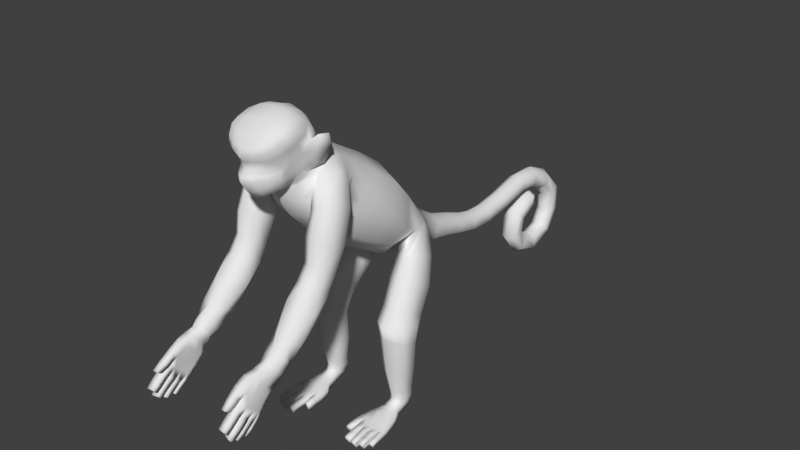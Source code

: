 # Source: Macaco.blend  (saved by Blender 2.79.0; exported with 4.5.12 LTS)
import bpy
from mathutils import Matrix  # noqa: F401  (used for matrix-valued properties, if any)

bpy.ops.wm.read_factory_settings(use_empty=True)
scene = bpy.context.scene
scene.name = 'Scene'

# ---- collections
col_collection_1 = bpy.data.collections.new('Collection 1'); scene.collection.children.link(col_collection_1)

# ---- world
world_world = bpy.data.worlds.new('World'); scene.world = world_world
world_world.color = (0.05088, 0.05088, 0.05088)
world_world.use_sun_shadow = False
world_world.sun_shadow_jitter_overblur = 0.0
world_world.cycles.sampling_method = 'MANUAL'

# ---- meshes
me_suzanne = bpy.data.meshes.new('Suzanne')
me_suzanne.from_pydata([(0.4571, 1.013, 3.591), (0.0, 1.132, 3.739), (0.0, 0.723, 4.024), (0.0, 0.2208, 4.32), (0.4476, 0.6069, 3.879), (0.3945, 0.1667, 4.202), (0.633, 0.3269, 3.53), (0.5579, -0.1205, 3.879), (0.4476, 0.04677, 3.181), (0.3945, -0.4924, 3.638), (0.0, -0.06925, 3.036), (0.0, -0.5849, 3.567), (0.8848, -1.088, 2.659), (0.8034, -0.9139, 2.504), (0.5609, -0.8743, 2.479), (0.3998, -1.009, 2.609), (0.4813, -1.183, 2.764), (0.6693, -1.664, 2.29), (0.6464, 0.7271, 3.234), (0.4571, 0.4699, 2.908), (0.0, 0.3397, 2.766), (0.5093, -1.623, 2.237), (0.4865, -1.51, 2.108), (0.6236, -1.438, 2.031), (0.4164, 1.294, 3.285), (0.0, 1.412, 3.422), (0.5889, 1.088, 2.923), (0.4164, 0.9193, 2.653), (0.0, 0.8149, 2.481), (0.7835, -1.478, 2.084), (0.8064, -1.591, 2.213), (0.5951, -1.493, 2.474), (0.1714, 2.652, 2.264), (0.0, 2.679, 2.359), (0.0, 2.331, 2.481), (0.0, 2.052, 2.656), (0.1939, 2.291, 2.376), (0.2288, 2.005, 2.532), (0.1939, 2.213, 2.167), (0.2288, 1.841, 2.31), (0.0, 2.174, 2.062), (0.0, 1.867, 2.161), (0.4481, -1.39, 2.377), (0.4968, -1.254, 2.233), (0.6924, -1.219, 2.187), (0.8394, -1.322, 2.285), (0.1714, 2.6, 2.073), (0.0, 2.573, 1.978), (0.7908, -1.458, 2.428), (0.2697, 1.292, 2.523), (0.1572, 2.991, 2.142), (0.0, 3.03, 2.223), (0.1572, 2.912, 1.978), (0.0, 2.873, 1.896), (0.0, 1.235, 2.236), (0.0, 1.598, 2.174), (0.1503, 3.306, 2.06), (0.0, 3.321, 2.145), (0.1503, 3.277, 1.889), (0.0, 3.262, 1.803), (0.2288, 1.56, 2.261), (0.0, 1.931, 2.781), (0.5722, 1.041, 2.467), (0.6946, 1.29, 2.441), (0.6553, 1.534, 2.299), (0.4429, 1.684, 2.129), (0.2984, 1.569, 2.286), (0.2984, 1.187, 2.355), (0.5971, 0.8556, 2.221), (0.787, 1.012, 2.132), (0.787, 1.326, 1.955), (0.5686, 1.483, 1.866), (0.3224, 1.326, 1.955), (0.3224, 1.012, 2.132), (0.6345, 0.6135, 1.843), (0.8516, 0.7607, 1.768), (0.8516, 1.055, 1.617), (0.6345, 1.202, 1.541), (0.392, 1.055, 1.617), (0.392, 0.7607, 1.768), (0.6345, 0.448, 1.603), (0.8743, 0.6209, 1.558), (0.8743, 0.9667, 1.469), (0.6345, 1.14, 1.424), (0.4102, 0.9667, 1.469), (0.4102, 0.6209, 1.558), (0.6345, 0.4927, 1.381), (0.8819, 0.6284, 1.337), (0.8819, 0.8999, 1.248), (0.6345, 1.036, 1.203), (0.4313, 0.8999, 1.248), (0.4313, 0.6284, 1.337), (0.6345, 0.5648, 0.7794), (0.8173, 0.6931, 0.7709), (0.8173, 0.9497, 0.754), (0.6345, 1.078, 0.7455), (0.4518, 0.9497, 0.754), (0.4518, 0.6931, 0.7709), (0.6345, 0.6625, 0.3985), (0.7754, 0.7563, 0.4051), (0.7754, 0.9438, 0.4184), (0.6345, 1.038, 0.425), (0.4936, 0.9438, 0.4184), (0.4936, 0.7563, 0.4051), (0.0, 1.586, 3.19), (0.0, 1.778, 2.954), (0.2698, 1.853, 2.657), (0.4317, 1.763, 2.53), (0.502, 1.562, 2.745), (0.5352, 1.346, 2.779), (0.3038, 1.673, 2.865), (0.3602, 1.516, 3.029), (0.7238, -1.223, 2.789), (0.823, -0.9591, 2.919), (0.823, -0.751, 2.786), (0.6345, -0.6469, 2.72), (0.446, -0.751, 2.786), (0.446, -0.9591, 2.919), (0.6345, -1.063, 2.985), (0.8101, -0.8163, 3.141), (0.8101, -0.6113, 3.003), (0.6345, -0.5087, 2.934), (0.4556, -0.6113, 3.003), (0.4556, -0.8163, 3.141), (0.6345, -0.9188, 3.21), (0.8395, -0.7455, 3.462), (0.8395, -0.4758, 3.356), (0.6345, -0.3409, 3.304), (0.415, -0.4758, 3.356), (0.415, -0.7455, 3.462), (0.6345, -0.8803, 3.514), (0.7878, -0.5711, 3.955), (0.7878, -0.294, 3.8), (0.6345, -0.1988, 3.664), (0.424, -0.3798, 3.626), (0.424, -0.6398, 3.773), (0.6219, -0.7351, 3.917), (0.6393, -0.3379, 4.265), (0.6393, -0.1535, 4.081), (0.6345, 1.054, 0.2579), (0.0, -0.8314, 4.047), (0.2687, -0.6951, 4.113), (0.434, -0.5012, 4.261), (0.3098, -0.142, 4.439), (0.3549, 0.02253, 4.31), (0.5104, 0.9763, 0.2608), (0.6345, 1.015, 0.1077), (0.5104, 0.7721, 0.2728), (0.2598, -0.2418, 4.5), (0.0, 0.08731, 4.409), (0.7586, 0.9763, 0.2608), (0.0, -0.0691, 4.499), (0.7586, 0.7721, 0.2728), (0.0, -0.1737, 4.553), (0.6345, 0.6948, 0.2757), (0.518, 0.954, 0.1326), (0.518, 0.746, 0.2008), (0.751, 0.954, 0.1326), (0.751, 0.746, 0.2008), (0.6345, 0.6699, 0.2318), (0.6345, 0.7137, 0.009839), (0.5205, 0.6962, 0.04946), (0.5205, 0.6241, 0.1596), (0.7485, 0.6962, 0.04946), (0.7485, 0.6241, 0.1596), (0.6345, 0.6041, 0.1933), (0.6414, 0.5611, 0.006519), (0.4849, 0.5181, 0.01813), (0.4849, 0.5102, 0.1496), (0.8321, 0.5054, 0.01344), (0.8321, 0.4974, 0.1298), (0.6552, 0.5353, 0.1739), (0.6916, 0.2985, 0.005788), (0.4906, 0.2606, 0.01099), (0.4906, 0.2526, 0.126), (0.8781, 0.3002, 0.0008667), (0.8781, 0.2923, 0.1038), (0.6953, 0.247, 0.138), (0.5624, 0.3922, 0.1516), (0.5953, 0.1303, 0.125), (0.5818, 0.2401, 0.1352), (0.6647, 0.4309, 0.1589), (0.7875, 0.2755, 0.1284), (0.8269, 0.1787, 0.1049), (0.4993, -0.05577, 4.192), (0.595, 0.1009, 3.706), (0.5138, 0.05316, 4.047), (0.3723, -0.3649, 4.378), (0.4648, -0.2379, 4.352), (0.5003, -0.03216, 3.504), (0.5124, 0.2522, 3.878), (0.0, -0.2175, 4.61), (0.0, -0.2915, 4.737), (0.0, -0.3229, 4.88), (0.0, -0.3965, 5.001), (0.0, -0.5012, 5.072), (0.0, -0.6405, 5.115), (0.0, -0.7755, 5.133), (0.0, -1.04, 5.038), (0.3518, -1.042, 4.976), (0.0, -1.335, 4.748), (0.0, -1.381, 4.649), (0.0, -1.307, 4.551), (0.0, -1.299, 4.459), (0.0, -1.37, 4.381), (0.0, -1.393, 4.328), (0.0, -1.312, 4.196), (0.0, -1.243, 4.106), (0.0, -1.164, 4.035), (0.0, -1.093, 4.012), (0.0, -0.994, 4.045), (0.0, -0.8684, 4.074), (0.0, -0.7775, 3.902), (0.2769, -0.6899, 3.924), (0.4717, -0.3418, 3.776), (0.2687, -0.7239, 4.156), (0.3381, -0.5558, 4.291), (0.2017, -0.2721, 4.542), (0.3329, -0.3938, 4.421), (0.4035, -0.5901, 4.008), (0.1503, 3.669, 2.044), (0.0, 3.66, 2.131), (0.1503, 3.685, 1.872), (0.0, 3.694, 1.785), (0.1503, 4.104, 2.108), (0.0, 4.081, 2.191), (0.1503, 4.15, 1.94), (0.0, 4.173, 1.857), (0.1503, 4.61, 2.237), (0.0, 4.6, 2.323), (0.1503, 4.631, 2.064), (0.0, 4.641, 1.978), (0.1503, 5.016, 2.236), (0.0, 5.026, 2.322), (0.1503, 4.998, 2.063), (0.0, 4.989, 1.977), (0.1503, 5.396, 2.065), (0.0, 5.448, 2.135), (0.1503, 5.293, 1.926), (0.0, 5.241, 1.856), (0.1503, 5.674, 1.772), (0.0, 5.755, 1.801), (0.1503, 5.51, 1.714), (0.0, 5.428, 1.684), (0.1503, 5.705, 1.347), (0.0, 5.791, 1.337), (0.1503, 5.533, 1.368), (0.0, 5.447, 1.378), (0.1503, 5.507, 0.9669), (0.0, 5.567, 0.9051), (0.1503, 5.385, 1.091), (0.0, 5.324, 1.152), (0.1503, 5.077, 0.8211), (0.0, 5.08, 0.7344), (0.1503, 5.071, 0.9946), (0.0, 5.068, 1.081), (0.1503, 4.697, 0.939), (0.0, 4.655, 0.863), (0.1503, 4.781, 1.091), (0.0, 4.823, 1.167), (0.1503, 4.465, 1.239), (0.0, 4.381, 1.216), (0.1503, 4.632, 1.283), (0.0, 4.716, 1.305), (0.1503, 4.562, 1.641), (0.0, 4.496, 1.698), (0.1503, 4.694, 1.529), (0.0, 4.76, 1.472), (0.1503, 4.947, 1.828), (0.0, 4.944, 1.915), (0.1503, 4.954, 1.655), (0.0, 4.957, 1.568), (0.1112, 5.042, 1.819), (0.0, 5.039, 1.883), (0.1112, 5.047, 1.691), (0.0, 5.049, 1.627), (0.0, 5.093, 1.729), (0.309, -0.7714, 4.263), (0.3488, -0.8305, 4.371), (0.3789, -0.8729, 4.534), (0.4081, -0.9544, 4.7), (0.4683, -1.004, 4.882), (0.1783, -1.316, 4.689), (0.3477, -0.666, 4.33), (0.3789, -0.7115, 4.428), (0.3956, -0.726, 4.592), (0.4234, -0.8098, 4.752), (0.4696, -0.8832, 4.928), (0.1818, -0.3336, 4.662), (0.2213, -0.3729, 4.846), (0.2104, -0.4274, 4.938), (0.2101, -0.5129, 5.027), (0.1985, -0.65, 5.091), (0.1978, -0.7988, 5.111), (0.1995, -1.034, 5.015), (0.3518, -0.8653, 5.034), (0.1682, -1.3, 4.758), (0.1273, -1.267, 4.57), (0.109, -1.228, 4.466), (0.1342, -1.289, 4.371), (0.1342, -1.293, 4.327), (0.1562, -1.247, 4.215), (0.1451, -1.201, 4.138), (0.1187, -1.127, 4.073), (0.09238, -1.077, 4.047), (0.1667, -1.019, 4.088), (0.2368, -0.8844, 4.14), (0.0, -1.221, 4.882), (0.182, -1.229, 4.87), (0.3157, -1.24, 4.723), (0.2082, -1.044, 4.13), (0.2771, -1.201, 4.591), (0.2299, -1.143, 4.456), (0.2409, -1.164, 4.379), (0.2498, -1.16, 4.338), (0.2551, -1.131, 4.254), (0.2401, -1.099, 4.189), (0.3174, -0.9175, 4.288), (0.3377, -0.9744, 4.469), (0.3636, -1.056, 4.636), (0.4107, -1.128, 4.807), (0.2509, -0.9572, 4.169), (0.3265, -1.004, 4.408), (0.3202, -0.9681, 4.284), (0.3129, -1.039, 4.359), (0.3078, -1.022, 4.276), (0.2724, -1.017, 4.206), (0.3861, -0.5018, 4.489), (0.4076, -0.5198, 4.669), (0.4244, -0.6323, 4.72), (0.3268, -0.4158, 4.565), (0.3723, -0.444, 4.766), (0.3817, -0.5051, 4.854), (0.3667, -0.5626, 4.938), (0.434, -0.6791, 4.838), (0.4266, -0.7288, 4.919), (0.3518, -0.6798, 5.019), (0.3438, -1.151, 4.925), (0.3116, -1.236, 4.813), (0.4293, -0.3894, 4.372), (0.4233, -0.5193, 4.346), (0.4414, -0.5261, 4.558), (0.5197, -0.523, 4.798), (0.4873, -0.3034, 4.559), (0.4988, -0.3702, 4.775), (0.4883, -0.523, 4.798), (0.4607, -0.3894, 4.372), (0.5187, -0.3034, 4.559), (0.5302, -0.3702, 4.775), (0.4075, 0.4122, 0.008329), (0.4075, 0.4042, 0.1228), (0.386, 0.2604, 0.001228), (0.386, 0.2524, 0.1191), (0.479, 0.1567, 0.00725), (0.4791, 0.1487, 0.1207), (0.3851, 0.1584, 0.0001338), (0.3853, 0.1504, 0.118), (0.4772, 0.09496, 0.004317), (0.4783, 0.08711, 0.1154), (0.3825, 0.07974, 0.004678), (0.3837, 0.07189, 0.1158), (0.4576, -0.01271, 0.01737), (0.4587, -0.02056, 0.09916), (0.3855, -0.04024, 0.01759), (0.3866, -0.04809, 0.09939), (0.4965, 0.1266, 0.1197), (0.7195, 0.1493, 0.1211), (0.8943, 0.2061, 0.09338), (0.8946, 0.2024, -0.0008101), (0.7154, 0.1603, 0.01161), (0.4964, 0.1525, 0.01425), (0.5721, 0.2806, -0.001), (0.8308, 0.176, -0.002182), (0.6638, 0.4602, -0.005403), (0.8016, 0.3108, -0.001067), (0.5932, 0.1424, 0.01022), (0.7722, 0.4474, -0.007644), (0.5525, 0.4471, -0.008187), (0.7609, 0.3877, 0.1482), (0.594, 0.02458, 0.1171), (0.503, 0.02032, 0.115), (0.5026, 0.01312, 0.01405), (0.593, 0.01841, 0.01255), (0.5935, -0.01637, 0.1134), (0.503, -0.01815, 0.1144), (0.503, -0.01046, 0.01363), (0.594, -0.00884, 0.01213), (0.5996, -0.1001, 0.1042), (0.5095, -0.1051, 0.1061), (0.5113, -0.1109, 0.006493), (0.5982, -0.1084, 0.004994), (0.6001, -0.1428, 0.1018), (0.5142, -0.1475, 0.1014), (0.5144, -0.1425, 0.003417), (0.5994, -0.1371, 0.001918), (0.6019, -0.2311, 0.08568), (0.525, -0.2353, 0.08768), (0.5243, -0.2197, 0.001788), (0.6007, -0.2157, 0.001852), (0.6114, 0.02542, 0.1187), (0.7199, 0.03674, 0.1219), (0.7179, 0.02554, 0.009087), (0.6142, 0.01717, 0.0104), (0.6172, -0.01043, 0.1202), (0.7228, 0.0009979, 0.1235), (0.7186, 0.005126, 0.008528), (0.6176, -0.007468, 0.009841), (0.6313, -0.1119, 0.1124), (0.7262, -0.09834, 0.1157), (0.7273, -0.1078, 0.007686), (0.6343, -0.1204, 0.008999), (0.6387, -0.1519, 0.1079), (0.7317, -0.141, 0.108), (0.7291, -0.1331, 0.006275), (0.6388, -0.1436, 0.007588), (0.6637, -0.2621, 0.08736), (0.7358, -0.2556, 0.08988), (0.733, -0.2305, -0.001805), (0.6621, -0.2326, -0.0004917), (0.8287, 0.0473, 0.1083), (0.7302, 0.03526, 0.1121), (0.7311, 0.02949, 0.01153), (0.8288, 0.03996, 0.01297), (0.8282, 0.008809, 0.1058), (0.7341, -0.001109, 0.1095), (0.7368, 0.004738, 0.008998), (0.8274, 0.01415, 0.01044), (0.8348, -0.07023, 0.0964), (0.7442, -0.08331, 0.1001), (0.746, -0.09014, 0.003918), (0.8348, -0.07756, 0.005357), (0.8375, -0.1026, 0.09481), (0.7505, -0.1157, 0.09855), (0.7487, -0.1088, 0.002325), (0.8349, -0.09726, 0.003765), (0.8325, -0.2011, 0.07142), (0.7694, -0.2117, 0.07516), (0.7639, -0.1883, -0.00911), (0.8324, -0.1757, -0.007671), (0.835, 0.1011, 0.09851), (0.9076, 0.1146, 0.09574), (0.9069, 0.1066, 0.005276), (0.837, 0.09609, 0.003903), (0.8376, 0.07377, 0.09627), (0.9102, 0.08346, 0.0935), (0.9094, 0.08818, 0.005584), (0.8358, 0.07869, 0.004211), (0.8481, 0.004078, 0.08957), (0.9175, 0.0163, 0.0868), (0.9186, 0.01024, 0.007014), (0.8478, -0.0003008, 0.005642), (0.8516, -0.02186, 0.08876), (0.92, -0.01218, 0.086), (0.9184, -0.006611, 0.007602), (0.852, -0.01716, 0.00623), (0.8672, -0.1106, 0.06666), (0.9208, -0.1073, 0.06389), (0.919, -0.08737, 0.001442), (0.8659, -0.09052, 6.944e-05), (0.5216, -1.641, 2.038), (0.5281, -1.731, 2.144), (0.6768, -1.787, 2.192), (0.6168, -1.57, 1.965), (0.7835, -1.593, 1.977), (0.7783, -1.699, 2.092), (0.557, -1.755, 2.015), (0.562, -1.895, 2.134), (0.7098, -1.897, 2.145), (0.585, -1.685, 1.804), (0.716, -1.688, 1.813), (0.7478, -1.764, 2.006), (0.5861, -1.974, 1.803), (0.5798, -2.13, 1.965), (0.6986, -2.133, 1.973), (0.5947, -1.846, 1.631), (0.7107, -1.85, 1.638), (0.7391, -2.007, 1.783), (0.7298, -1.957, 1.999), (0.7365, -2.179, 1.801), (0.7278, -2.086, 1.883), (0.7421, -1.855, 1.93), (0.7327, -1.922, 1.714), (0.7273, -1.987, 1.615), (0.5568, -2.053, 2.128), (0.6697, -2.046, 2.144), (0.5608, -2.197, 2.061), (0.6643, -2.201, 2.066), (0.5846, -2.236, 1.914), (0.6838, -2.238, 1.915), (0.5695, -2.292, 1.997), (0.6674, -2.296, 2.002), (0.5876, -2.292, 1.872), (0.6848, -2.295, 1.877), (0.5821, -2.366, 1.95), (0.6724, -2.37, 1.954), (0.6112, -2.404, 1.824), (0.6721, -2.408, 1.824), (0.6086, -2.475, 1.873), (0.6692, -2.48, 1.874), (0.715, -2.246, 1.888), (0.7399, -2.082, 1.697), (0.7087, -1.92, 1.568), (0.6038, -1.926, 1.554), (0.6161, -2.079, 1.695), (0.5945, -2.226, 1.892), (0.5721, -2.053, 1.887), (0.6081, -1.991, 1.597), (0.5573, -1.853, 1.917), (0.5859, -1.883, 1.705), (0.6068, -2.174, 1.797), (0.5643, -1.794, 1.809), (0.5472, -1.932, 2.005), (0.7418, -1.834, 1.812), (0.7297, -2.279, 1.733), (0.7207, -2.341, 1.815), (0.6087, -2.347, 1.795), (0.6133, -2.289, 1.718), (0.7295, -2.317, 1.707), (0.7238, -2.376, 1.79), (0.6106, -2.369, 1.78), (0.6156, -2.313, 1.7), (0.728, -2.391, 1.648), (0.7236, -2.453, 1.728), (0.6129, -2.461, 1.711), (0.6177, -2.403, 1.632), (0.7296, -2.43, 1.62), (0.7229, -2.489, 1.697), (0.6128, -2.488, 1.688), (0.6172, -2.429, 1.612), (0.7203, -2.512, 1.561), (0.717, -2.564, 1.63), (0.6193, -2.554, 1.63), (0.625, -2.501, 1.562), (0.7328, -2.267, 1.718), (0.7437, -2.187, 1.625), (0.6185, -2.203, 1.607), (0.6127, -2.277, 1.697), (0.7385, -2.296, 1.69), (0.7492, -2.218, 1.6), (0.6199, -2.221, 1.593), (0.6148, -2.297, 1.678), (0.7408, -2.381, 1.612), (0.7505, -2.308, 1.533), (0.6307, -2.32, 1.513), (0.6262, -2.391, 1.592), (0.7403, -2.414, 1.58), (0.7466, -2.344, 1.5), (0.6318, -2.343, 1.496), (0.6273, -2.41, 1.573), (0.7301, -2.501, 1.484), (0.7379, -2.449, 1.422), (0.6326, -2.431, 1.43), (0.6288, -2.478, 1.494), (0.7359, -2.108, 1.53), (0.7339, -2.18, 1.611), (0.6222, -2.188, 1.593), (0.6299, -2.12, 1.516), (0.7369, -2.144, 1.506), (0.7349, -2.211, 1.584), (0.622, -2.209, 1.575), (0.6296, -2.143, 1.498), (0.7346, -2.214, 1.449), (0.7331, -2.283, 1.524), (0.6262, -2.292, 1.507), (0.6335, -2.224, 1.433), (0.7362, -2.242, 1.425), (0.7349, -2.309, 1.498), (0.6265, -2.308, 1.492), (0.6337, -2.242, 1.42), (0.7194, -2.337, 1.365), (0.7197, -2.387, 1.417), (0.6227, -2.372, 1.427), (0.6284, -2.317, 1.372), (0.7202, -2.055, 1.557), (0.7214, -1.996, 1.498), (0.6209, -2.007, 1.483), (0.615, -2.062, 1.54), (0.7205, -2.078, 1.537), (0.7222, -2.023, 1.475), (0.6233, -2.023, 1.469), (0.6173, -2.076, 1.527), (0.7207, -2.137, 1.482), (0.7218, -2.081, 1.426), (0.6333, -2.089, 1.411), (0.6274, -2.143, 1.468), (0.7226, -2.158, 1.463), (0.7239, -2.106, 1.405), (0.6356, -2.105, 1.401), (0.6299, -2.157, 1.455), (0.7079, -2.231, 1.389), (0.7086, -2.194, 1.342), (0.6367, -2.179, 1.348), (0.6313, -2.216, 1.395), (0.5737, -2.022, 2.026)], [], [(44, 23, 22, 43), (45, 44, 13, 12), (2, 3, 5, 4), (48, 30, 29, 45), (8, 10, 20, 19), (4, 190, 185, 6), (31, 17, 30, 48), (48, 45, 12, 112), (6, 185, 189, 8), (42, 21, 17, 31), (6, 8, 19, 18), (8, 9, 11, 10), (18, 19, 27, 26), (45, 29, 23, 44), (42, 31, 16, 15), (27, 49, 109, 26), (112, 12, 113, 118), (44, 43, 14, 13), (31, 48, 112, 16), (19, 20, 28, 27), (43, 42, 15, 14), (0, 18, 26, 24), (2, 4, 0, 1), (43, 22, 21, 42), (4, 6, 18, 0), (1, 0, 24, 25), (33, 32, 50, 51), (36, 38, 46, 32), (34, 35, 37, 36), (106, 61, 105, 110), (34, 36, 32, 33), (36, 37, 39, 38), (46, 47, 53, 52), (107, 64, 65, 39), (38, 39, 41, 40), (108, 107, 106, 110), (108, 109, 62, 63), (55, 60, 49, 54), (107, 108, 63, 64), (24, 111, 104, 25), (41, 39, 60, 55), (32, 46, 52, 50), (38, 40, 47, 46), (24, 26, 109, 111), (27, 28, 54, 49), (111, 110, 105, 104), (39, 37, 106, 107), (51, 50, 56, 57), (52, 53, 59, 58), (61, 106, 37, 35), (50, 52, 58, 56), (110, 111, 109, 108), (67, 73, 68, 62), (65, 71, 72, 66), (63, 69, 70, 64), (66, 72, 73, 67), (64, 70, 71, 65), (62, 68, 69, 63), (71, 77, 78, 72), (69, 75, 76, 70), (72, 78, 79, 73), (70, 76, 77, 71), (68, 74, 75, 69), (73, 79, 74, 68), (76, 82, 83, 77), (74, 80, 81, 75), (79, 85, 80, 74), (77, 83, 84, 78), (75, 81, 82, 76), (78, 84, 85, 79), (81, 87, 88, 82), (84, 90, 91, 85), (82, 88, 89, 83), (80, 86, 87, 81), (85, 91, 86, 80), (83, 89, 90, 84), (86, 92, 93, 87), (91, 97, 92, 86), (89, 95, 96, 90), (87, 93, 94, 88), (90, 96, 97, 91), (88, 94, 95, 89), (96, 102, 103, 97), (94, 100, 101, 95), (92, 98, 99, 93), (97, 103, 98, 92), (95, 101, 102, 96), (93, 99, 100, 94), (80, 81, 82, 83, 84, 85), (14, 15, 116, 115), (13, 14, 115, 114), (16, 112, 118, 117), (12, 13, 114, 113), (15, 16, 117, 116), (115, 116, 122, 121), (113, 114, 120, 119), (117, 118, 124, 123), (118, 113, 119, 124), (114, 115, 121, 120), (116, 117, 123, 122), (124, 119, 125, 130), (120, 121, 127, 126), (122, 123, 129, 128), (121, 122, 128, 127), (119, 120, 126, 125), (123, 124, 130, 129), (127, 128, 134, 133), (125, 126, 132, 131), (129, 130, 136, 135), (130, 125, 131, 136), (126, 127, 133, 132), (128, 129, 135, 134), (100, 99, 152, 150), (102, 101, 139, 145), (131, 132, 138, 137), (98, 103, 147, 154), (136, 131, 137, 142), (137, 138, 184, 188), (103, 102, 145, 147), (142, 137, 188, 187), (138, 7, 186, 184), (99, 98, 154, 152), (101, 100, 150, 139), (5, 3, 149, 144), (144, 149, 151, 143), (143, 151, 153, 148), (150, 152, 158, 157), (154, 147, 156, 159), (139, 150, 157, 146), (145, 139, 146, 155), (152, 154, 159, 158), (147, 145, 155, 156), (158, 159, 165, 164), (146, 157, 163, 160), (155, 146, 160, 161), (156, 155, 161, 162), (157, 158, 164, 163), (159, 156, 162, 165), (163, 164, 170, 169), (165, 162, 168, 171), (164, 165, 171, 170), (160, 163, 169, 166), (161, 160, 166, 167), (162, 161, 167, 168), (166, 169, 376, 373), (167, 377, 371, 173), (167, 173, 351, 349), (169, 170, 176, 175), (171, 168, 178, 181), (170, 378, 182, 176), (179, 180, 174, 365), (370, 375, 382, 381), (181, 378, 170, 171), (180, 178, 168, 174), (181, 178, 180, 177), (183, 182, 177, 366), (187, 188, 143, 148), (187, 148, 217, 218), (185, 190, 186, 7), (184, 186, 5, 144), (188, 184, 144, 143), (142, 187, 218, 216), (190, 4, 5, 186), (214, 7, 133, 134), (213, 212, 11, 9), (141, 140, 212, 213), (132, 133, 7, 138), (189, 214, 9, 8), (214, 189, 185, 7), (142, 216, 215, 141), (141, 215, 211, 140), (148, 153, 191, 217), (9, 214, 219, 213), (142, 141, 213, 219), (135, 136, 142, 219), (134, 135, 219, 214), (57, 56, 220, 221), (56, 58, 222, 220), (58, 59, 223, 222), (221, 220, 224, 225), (220, 222, 226, 224), (222, 223, 227, 226), (225, 224, 228, 229), (224, 226, 230, 228), (226, 227, 231, 230), (229, 228, 232, 233), (228, 230, 234, 232), (230, 231, 235, 234), (233, 232, 236, 237), (232, 234, 238, 236), (234, 235, 239, 238), (237, 236, 240, 241), (236, 238, 242, 240), (238, 239, 243, 242), (241, 240, 244, 245), (240, 242, 246, 244), (242, 243, 247, 246), (245, 244, 248, 249), (244, 246, 250, 248), (246, 247, 251, 250), (249, 248, 252, 253), (248, 250, 254, 252), (250, 251, 255, 254), (253, 252, 256, 257), (252, 254, 258, 256), (254, 255, 259, 258), (257, 256, 260, 261), (256, 258, 262, 260), (258, 259, 263, 262), (261, 260, 264, 265), (260, 262, 266, 264), (262, 263, 267, 266), (265, 264, 268, 269), (264, 266, 270, 268), (266, 267, 271, 270), (269, 268, 272, 273), (268, 270, 274, 272), (270, 271, 275, 274), (273, 272, 276), (272, 274, 276), (274, 275, 276), (365, 370, 381, 380), (182, 378, 181, 177), (216, 283, 277, 215), (278, 277, 283, 284), (279, 278, 284, 285), (280, 279, 285, 286), (281, 280, 286, 287), (192, 288, 217, 191), (193, 289, 288, 192), (194, 290, 289, 193), (195, 291, 290, 194), (196, 292, 291, 195), (197, 293, 292, 196), (198, 294, 293, 197), (336, 295, 287, 335), (295, 199, 281, 287), (200, 201, 282, 296), (202, 297, 282, 201), (203, 298, 297, 202), (204, 299, 298, 203), (205, 300, 299, 204), (206, 301, 300, 205), (207, 302, 301, 206), (208, 303, 302, 207), (209, 304, 303, 208), (210, 305, 304, 209), (211, 306, 305, 210), (211, 215, 277, 306), (200, 296, 308, 307), (303, 304, 305, 310), (303, 310, 316, 302), (302, 316, 315, 301), (301, 315, 314, 300), (300, 314, 313, 299), (299, 313, 312, 298), (298, 312, 311, 297), (297, 311, 309, 282), (278, 317, 306, 277), (279, 318, 317, 278), (280, 319, 318, 279), (280, 281, 320, 319), (311, 319, 320, 309), (311, 312, 318, 319), (313, 322, 318, 312), (323, 317, 318, 322), (306, 321, 310, 305), (317, 323, 321, 306), (315, 316, 326, 325), (314, 315, 325, 324), (316, 310, 321, 326), (321, 323, 325, 326), (323, 322, 324, 325), (314, 324, 322, 313), (218, 217, 288, 330), (289, 331, 330, 288), (290, 332, 331, 289), (291, 333, 332, 290), (218, 330, 327, 216), (328, 327, 330, 331), (329, 328, 331, 332), (286, 285, 329, 334), (287, 286, 334, 335), (333, 334, 329, 332), (335, 334, 333, 336), (292, 336, 333, 291), (307, 308, 294, 198), (320, 281, 199, 337), (338, 309, 320, 337), (296, 282, 309, 338), (296, 338, 337, 308), (337, 199, 294, 308), (293, 295, 336, 292), (199, 295, 293, 294), (60, 39, 65, 66), (49, 60, 66, 67), (109, 49, 67, 62), (329, 285, 342, 345), (328, 329, 345, 344), (216, 327, 343, 339), (284, 283, 340, 341), (327, 328, 344, 343), (285, 284, 341, 342), (339, 343, 347, 346), (283, 216, 340), (343, 344, 348, 347), (339, 346, 340, 216), (344, 345, 342, 348), (346, 347, 341, 340), (347, 348, 342, 341), (350, 349, 351, 352), (168, 167, 349, 350), (174, 168, 350, 352), (174, 352, 356, 354), (354, 356, 360, 358), (173, 174, 354, 353), (352, 351, 355, 356), (351, 173, 353, 355), (359, 357, 361, 363), (356, 355, 359, 360), (355, 353, 357, 359), (353, 354, 358, 357), (361, 362, 364, 363), (357, 358, 362, 361), (358, 360, 364, 362), (360, 359, 363, 364), (175, 176, 367, 368), (174, 173, 370, 365), (173, 371, 375, 370), (172, 374, 372, 369), (176, 182, 183, 367), (177, 180, 179, 366), (179, 365, 380, 379), (373, 376, 374, 172), (374, 376, 169, 175), (375, 371, 172, 369), (371, 377, 373, 172), (373, 377, 167, 166), (372, 374, 175, 368), (375, 179, 379, 382), (381, 385, 384, 380), (382, 386, 385, 381), (379, 383, 386, 382), (386, 383, 387, 390), (389, 390, 394, 393), (384, 385, 389, 388), (385, 386, 390, 389), (383, 384, 388, 387), (391, 392, 396, 395), (387, 388, 392, 391), (390, 387, 391, 394), (388, 389, 393, 392), (396, 397, 398, 395), (394, 391, 395, 398), (392, 393, 397, 396), (393, 394, 398, 397), (179, 375, 402, 399), (401, 400, 404, 405), (369, 366, 400, 401), (366, 179, 399, 400), (375, 369, 401, 402), (403, 406, 410, 407), (402, 401, 405, 406), (399, 402, 406, 403), (400, 399, 403, 404), (408, 407, 411, 412), (404, 403, 407, 408), (405, 404, 408, 409), (406, 405, 409, 410), (413, 412, 416, 417), (409, 408, 412, 413), (410, 409, 413, 414), (407, 410, 414, 411), (415, 418, 417, 416), (414, 413, 417, 418), (411, 414, 418, 415), (412, 411, 415, 416), (183, 366, 420, 419), (420, 421, 425, 424), (366, 369, 421, 420), (369, 372, 422, 421), (372, 183, 419, 422), (423, 424, 428, 427), (419, 420, 424, 423), (422, 419, 423, 426), (421, 422, 426, 425), (430, 427, 431, 434), (426, 423, 427, 430), (425, 426, 430, 429), (424, 425, 429, 428), (432, 433, 437, 436), (429, 430, 434, 433), (428, 429, 433, 432), (427, 428, 432, 431), (436, 437, 438, 435), (431, 432, 436, 435), (434, 431, 435, 438), (433, 434, 438, 437), (367, 183, 439, 440), (368, 367, 440, 441), (372, 368, 441, 442), (183, 372, 442, 439), (440, 439, 443, 444), (446, 445, 449, 450), (442, 441, 445, 446), (441, 440, 444, 445), (439, 442, 446, 443), (447, 450, 454, 451), (445, 444, 448, 449), (443, 446, 450, 447), (444, 443, 447, 448), (454, 453, 457, 458), (448, 447, 451, 452), (450, 449, 453, 454), (449, 448, 452, 453), (457, 456, 455, 458), (453, 452, 456, 457), (451, 454, 458, 455), (452, 451, 455, 456), (380, 384, 383, 379), (462, 463, 469, 468), (464, 461, 467, 470), (463, 464, 470, 469), (459, 462, 468, 465), (460, 459, 465, 466), (461, 460, 466, 467), (465, 468, 510, 507), (468, 469, 475, 474), (470, 467, 477, 480), (469, 512, 481, 475), (478, 479, 473, 499), (504, 509, 516, 515), (480, 512, 469, 470), (479, 477, 467, 473), (480, 477, 479, 476), (482, 481, 476, 500), (499, 504, 515, 514), (481, 512, 480, 476), (484, 483, 485, 486), (467, 466, 483, 484), (473, 467, 484, 486), (473, 486, 490, 488), (488, 490, 494, 492), (472, 473, 488, 487), (486, 485, 489, 490), (485, 472, 487, 489), (493, 491, 495, 497), (490, 489, 493, 494), (489, 487, 491, 493), (487, 488, 492, 491), (495, 496, 498, 497), (491, 492, 496, 495), (492, 494, 498, 496), (494, 493, 497, 498), (474, 475, 501, 502), (473, 472, 504, 499), (472, 505, 509, 504), (471, 508, 506, 503), (475, 481, 482, 501), (476, 479, 478, 500), (478, 499, 514, 513), (507, 510, 508, 471), (508, 510, 468, 474), (509, 505, 471, 503), (505, 511, 507, 471), (507, 511, 466, 465), (506, 508, 474, 502), (509, 478, 513, 516), (515, 519, 518, 514), (516, 520, 519, 515), (513, 517, 520, 516), (520, 517, 521, 524), (523, 524, 528, 527), (518, 519, 523, 522), (519, 520, 524, 523), (517, 518, 522, 521), (525, 526, 530, 529), (521, 522, 526, 525), (524, 521, 525, 528), (522, 523, 527, 526), (530, 531, 532, 529), (528, 525, 529, 532), (526, 527, 531, 530), (527, 528, 532, 531), (478, 509, 536, 533), (535, 534, 538, 539), (503, 500, 534, 535), (500, 478, 533, 534), (509, 503, 535, 536), (537, 540, 544, 541), (536, 535, 539, 540), (533, 536, 540, 537), (534, 533, 537, 538), (542, 541, 545, 546), (538, 537, 541, 542), (539, 538, 542, 543), (540, 539, 543, 544), (547, 546, 550, 551), (543, 542, 546, 547), (544, 543, 547, 548), (541, 544, 548, 545), (549, 552, 551, 550), (548, 547, 551, 552), (545, 548, 552, 549), (546, 545, 549, 550), (482, 500, 554, 553), (554, 555, 559, 558), (500, 503, 555, 554), (503, 506, 556, 555), (506, 482, 553, 556), (557, 558, 562, 561), (553, 554, 558, 557), (556, 553, 557, 560), (555, 556, 560, 559), (564, 561, 565, 568), (560, 557, 561, 564), (559, 560, 564, 563), (558, 559, 563, 562), (566, 567, 571, 570), (563, 564, 568, 567), (562, 563, 567, 566), (561, 562, 566, 565), (570, 571, 572, 569), (565, 566, 570, 569), (568, 565, 569, 572), (567, 568, 572, 571), (501, 482, 573, 574), (502, 501, 574, 575), (506, 502, 575, 576), (482, 506, 576, 573), (574, 573, 577, 578), (580, 579, 583, 584), (576, 575, 579, 580), (575, 574, 578, 579), (573, 576, 580, 577), (581, 584, 588, 585), (579, 578, 582, 583), (577, 580, 584, 581), (578, 577, 581, 582), (588, 587, 591, 592), (582, 581, 585, 586), (584, 583, 587, 588), (583, 582, 586, 587), (591, 590, 589, 592), (587, 586, 590, 591), (585, 588, 592, 589), (586, 585, 589, 590), (514, 518, 517, 513), (17, 21, 460, 461), (30, 17, 461, 464), (29, 30, 464, 463), (23, 29, 463, 462), (22, 23, 462, 459), (21, 22, 459, 460), (593, 483, 466, 511), (593, 511, 505, 472), (483, 593, 472, 485)])
me_suzanne.polygons.foreach_set('use_smooth', [1, 1, 1, 1, 1, 1, 1, 1, 1, 1, 1, 1, 1, 1, 1, 1, 1, 1, 1, 1, 1, 1, 1, 1, 1, 1, 1, 1, 1, 1, 1, 1, 1, 1, 1, 1, 1, 1, 1, 1, 1, 1, 1, 1, 1, 1, 1, 1, 1, 1, 1, 1, 1, 1, 1, 1, 1, 1, 1, 1, 1, 1, 1, 1, 1, 1, 1, 1, 1, 1, 1, 1, 1, 1, 1, 1, 1, 1, 1, 1, 1, 1, 1, 1, 1, 1, 1, 1, 1, 1, 1, 1, 1, 1, 1, 1, 1, 1, 1, 1, 1, 1, 1, 1, 1, 1, 1, 1, 1, 1, 1, 1, 1, 1, 1, 1, 1, 1, 1, 1, 1, 1, 1, 1, 1, 1, 1, 1, 1, 1, 1, 1, 1, 1, 1, 1, 1, 1, 1, 1, 1, 1, 1, 1, 1, 1, 1, 1, 1, 1, 1, 1, 1, 1, 1, 1, 1, 1, 1, 1, 1, 1, 1, 1, 1, 1, 1, 1, 1, 1, 1, 1, 1, 1, 1, 1, 1, 1, 1, 1, 1, 1, 1, 1, 1, 1, 1, 1, 1, 1, 1, 1, 1, 1, 1, 1, 1, 1, 1, 1, 1, 1, 1, 1, 1, 1, 1, 1, 1, 1, 1, 1, 1, 1, 1, 1, 1, 1, 1, 1, 1, 1, 1, 1, 1, 1, 1, 1, 1, 1, 1, 1, 1, 1, 1, 1, 1, 1, 1, 1, 1, 1, 1, 1, 1, 1, 1, 1, 1, 1, 1, 1, 1, 1, 1, 1, 1, 1, 1, 1, 1, 1, 1, 1, 1, 1, 1, 1, 1, 1, 1, 1, 1, 1, 1, 1, 1, 1, 1, 1, 1, 1, 1, 1, 1, 1, 1, 1, 1, 1, 1, 1, 1, 1, 1, 1, 1, 1, 1, 1, 1, 1, 1, 1, 1, 1, 1, 1, 1, 1, 1, 1, 1, 1, 1, 1, 1, 1, 1, 1, 1, 1, 1, 1, 1, 1, 1, 1, 1, 1, 1, 1, 1, 1, 1, 1, 1, 1, 1, 1, 1, 1, 1, 1, 1, 1, 1, 1, 1, 1, 1, 1, 1, 1, 1, 1, 1, 0, 0, 1, 1, 1, 1, 1, 1, 1, 1, 0, 1, 0, 0, 1, 1, 1, 1, 1, 1, 1, 0, 0, 1, 0, 1, 1, 0, 1, 0, 0, 1, 0, 0, 1, 0, 1, 1, 1, 0, 1, 1, 1, 1, 0, 1, 1, 1, 1, 0, 0, 1, 0, 1, 1, 1, 1, 1, 1, 1, 0, 1, 1, 1, 1, 1, 1, 1, 1, 1, 1, 1, 1, 1, 1, 1, 1, 1, 1, 1, 1, 1, 1, 1, 1, 1, 1, 1, 1, 1, 1, 1, 1, 1, 1, 1, 1, 1, 1, 1, 1, 1, 1, 1, 1, 1, 1, 1, 1, 1, 1, 1, 1, 1, 1, 1, 1, 1, 1, 1, 1, 1, 1, 1, 1, 1, 1, 1, 0, 0, 1, 1, 1, 1, 1, 1, 1, 1, 0, 1, 0, 0, 1, 1, 1, 1, 1, 1, 1, 0, 0, 1, 0, 1, 1, 0, 1, 0, 0, 1, 0, 0, 1, 0, 1, 1, 1, 0, 1, 1, 1, 1, 0, 1, 1, 1, 1, 0, 0, 1, 0, 1, 1, 1, 1, 1, 1, 1, 0, 1, 1, 1, 1, 1, 1, 1, 1, 1, 1, 1])
me_suzanne.use_remesh_preserve_volume = False
me_suzanne.use_remesh_preserve_attributes = False
me_suzanne.use_mirror_vertex_groups = False
me_suzanne.update()

# ---- objects
ob_macaco = bpy.data.objects.new('Macaco', me_suzanne)

# ---- transforms, parenting, visibility, modifiers, constraints
ob_macaco.location = (0.0, 0.0, 0.0)
ob_macaco.scale = (0.1093, 0.1093, 0.1093)
ob_macaco.lineart.crease_threshold = 0.0
_m = ob_macaco.modifiers.new('Mirror', 'MIRROR')
_m.use_clip = True

# ---- collection membership
col_collection_1.objects.link(ob_macaco)

# ---- scene / render settings (as saved in the file)
scene.frame_start = 1; scene.frame_end = 250; scene.frame_set(2)
scene.render.engine = 'BLENDER_EEVEE_NEXT'
scene.render.resolution_percentage = 50
scene.render.dither_intensity = 0.0
scene.cycles.use_denoising = False
scene.cycles.samples = 128
scene.cycles.sampling_pattern = 'TABULATED_SOBOL'
scene.cycles.use_adaptive_sampling = False
scene.cycles.use_light_tree = False
scene.cycles.blur_glossy = 0.0
scene.cycles.sample_clamp_indirect = 0.0
scene.view_settings.view_transform = 'Standard'
bpy.context.view_layer.update()

# ---- added for rendering (the .blend has no active camera and no usable light): camera, sun
cam_auto = bpy.data.cameras.new('AutoCamera')
cam_auto.lens = 50.0
cam_auto.sensor_width = 36.0
cam_auto.clip_end = 1000.0
ob_auto_camera = bpy.data.objects.new('AutoCamera', cam_auto)
scene.collection.objects.link(ob_auto_camera)
ob_auto_camera.location = (1.00913, -1.03468, 1.08723)
ob_auto_camera.rotation_euler = (1.09748, -7.21219e-08, 0.694738)
scene.camera = ob_auto_camera
light_auto_sun = bpy.data.lights.new('AutoSun', 'SUN')
light_auto_sun.energy = 3.0
light_auto_sun.angle = 0.0523599
ob_auto_sun = bpy.data.objects.new('AutoSun', light_auto_sun)
scene.collection.objects.link(ob_auto_sun)
ob_auto_sun.rotation_euler = (0.872665, 0.174533, 0.523599)
bpy.context.view_layer.update()
